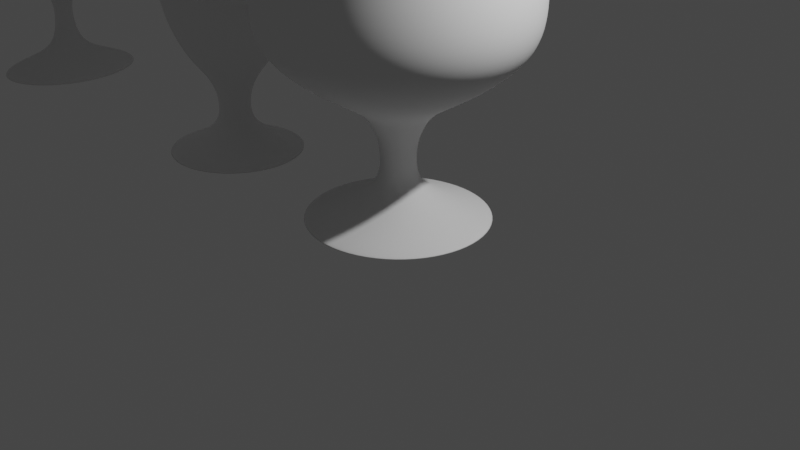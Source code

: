 # Source: second.blend  (saved by Blender 3.2.14; exported with 4.5.12 LTS)
import bpy
from mathutils import Matrix  # noqa: F401  (used for matrix-valued properties, if any)

bpy.ops.wm.read_factory_settings(use_empty=True)
scene = bpy.context.scene
scene.name = 'Scene'

# ---- collections
col_collection = bpy.data.collections.new('Collection'); scene.collection.children.link(col_collection)

# ---- world
world_world = bpy.data.worlds.new('World'); scene.world = world_world
world_world.use_nodes = True; world_world.node_tree.nodes.clear()
_N = world_world.node_tree.nodes; _L = world_world.node_tree.links
n0 = _N.new('ShaderNodeOutputWorld'); n0.name = 'World Output'; n0.location = (300, 300)
n1 = _N.new('ShaderNodeBackground'); n1.name = 'Background'; n1.location = (10, 300)
n1.inputs[0].default_value = (0.05088, 0.05088, 0.05088, 1.0)
_L.new(n1.outputs[0], n0.inputs[0])
n0.is_active_output = True
world_world.color = (0.05088, 0.05088, 0.05088)
world_world.use_sun_shadow = False
world_world.sun_shadow_jitter_overblur = 0.0

# ---- cameras
cam_camera = bpy.data.cameras.new('Camera')
cam_camera.clip_end = 100.0
cam_camera.ortho_scale = 7.314

# ---- lights
light_light = bpy.data.lights.new('Light', 'POINT')
light_light.transmission_factor = 0.0
light_light.energy = 1000.0
light_light.shadow_soft_size = 0.1
light_light.shadow_maximum_resolution = 0.006
light_light.use_absolute_resolution = True

# ---- meshes
me_cube_002 = bpy.data.meshes.new('Cube.002')
me_cube_002.from_pydata([(0.01301, 3.324e-05, 0.01552), (0.002784, -0.0005194, -0.01058), (0.003849, -0.0003794, -0.008799), (0.008914, -0.0001351, -0.006142), (0.01323, 0.000456, -0.003038), (0.01467, 0.0001084, -0.0004141), (0.01507, 5.131e-05, 0.002705), (0.01456, -0.0001001, 0.007471), (0.00547, -0.0003094, -0.01901), (0.007694, -2.207e-05, -0.01991), (0.01043, 2.474e-05, -0.02088), (0.001863, -0.0001974, -0.01524), (0.001966, -0.0003884, -0.01229), (0.002395, -0.0002372, -0.01669), (0.00307, -0.0002638, -0.01771)], [(9, 10), (8, 9), (14, 8), (2, 1), (3, 2), (4, 3), (5, 4), (6, 5), (7, 6), (0, 7), (12, 11), (1, 12), (11, 13), (13, 14)], [])
_uv = me_cube_002.uv_layers.new(name='UVMap')
_uv.uv.foreach_set('vector', [])
me_cube_002.update()
me_cube_003 = bpy.data.meshes.new('Cube.003')
me_cube_003.from_pydata([(0.5641, 0.7368, 1.538), (0.1522, 0.1106, -0.929), (0.1887, 0.2389, -0.6782), (0.2539, 0.4341, -0.4739), (0.449, 0.5258, -0.1006), (0.5215, 0.5684, 0.2595), (0.5609, 0.6189, 0.6861), (0.5521, 0.7063, 1.056), (0.1233, 0.7952, -1.604), (0.1231, 0.2131, -1.319), (0.1281, 0.5149, -1.494), (0.1235, 0.1305, -1.138)], [(10, 8), (2, 1), (3, 2), (4, 3), (5, 4), (6, 5), (7, 6), (0, 7), (11, 9), (9, 10), (1, 11)], [])
_uv = me_cube_003.uv_layers.new(name='UVMap')
_uv.uv.foreach_set('vector', [])
me_cube_003.update()
me_cube_004 = bpy.data.meshes.new('Cube.004')
me_cube_004.from_pydata([(0.7618, -3.488e-08, 0.1886), (0.5362, -1.203e-08, 0.06503), (0.3213, 1.323e-08, -0.07153), (0.1658, 3.367e-08, -0.1821), (0.09199, -0.00145, -0.225), (0.03254, -0.001095, -0.3003), (0.0463, 0.005907, -0.3861), (0.09171, 7.817e-08, -0.4227), (0.1642, 8.298e-08, -0.4487), (0.2823, 8.899e-08, -0.4812), (0.0535, -0.002337, -0.2602)], [(0, 1), (1, 2), (2, 3), (3, 4), (10, 5), (5, 6), (6, 7), (7, 8), (8, 9), (4, 10)], [])
_uv = me_cube_004.uv_layers.new(name='UVMap')
_uv.uv.foreach_set('vector', [])
me_cube_004.update()
me_vert = bpy.data.meshes.new('Vert')
me_vert.from_pydata([(1.441, -0.009833, 1.207), (1.467, -7.459e-08, 0.4515), (1.411, 4.295e-08, -0.4233), (1.27, 1.453e-07, -1.185), (1.044, 2.553e-07, -2.004), (0.7308, -0.004797, -2.527), (1.392, 0.04018, 1.708), (1.213, 0.08714, 2.171), (-0.01431, -0.004797, -2.527), (0.01461, 0.01096, -2.534)], [(0, 1), (1, 2), (2, 3), (3, 4), (4, 5), (6, 0), (7, 6), (5, 8), (8, 9)], [])
me_vert.update()
me_vert_001 = bpy.data.meshes.new('Vert.001')
me_vert_001.from_pydata([(0.4474, -0.01507, 0.9741), (0.5754, -0.004706, 0.6414), (0.617, -6.51e-08, 0.3637), (0.4752, 1.389e-08, -0.06444), (0.6385, 3.802e-08, -0.2439), (0.744, 7.533e-08, -0.5215), (0.8848, -0.006965, -0.9861), (0.842, 1.982e-07, -1.436), (0.6951, 2.355e-07, -1.714), (0.5405, 2.794e-07, -2.04), (0.3445, 2.947e-07, -2.155), (0.001569, 2.991e-07, -2.187)], [(0, 1), (1, 2), (2, 3), (3, 4), (4, 5), (5, 6), (6, 7), (7, 8), (8, 9), (9, 10), (10, 11)], [])
me_vert_001.update()
me_vert_002 = bpy.data.meshes.new('Vert.002')
me_vert_002.from_pydata([(1.016, 1.237e-06, 0.3473), (0.804, 1.31e-06, 0.09395), (0.4954, 1.376e-06, -0.396), (0.5009, 1.448e-06, -0.6466), (0.6092, 1.499e-06, -1.022), (0.8822, 1.575e-06, -1.594), (0.9275, 0.01593, -1.729), (0.9644, 0.005753, -1.945), (0.875, -0.004779, -2.175), (0.7729, -0.01133, -2.327), (0.6581, -0.01645, -2.455), (0.3903, -0.01858, -2.557), (0.008783, 0.01848, -2.579), (0.7393, 1.537e-06, -1.308), (0.5818, 1.343e-06, -0.151)], [(0, 1), (14, 2), (2, 3), (3, 4), (13, 5), (5, 6), (6, 7), (7, 8), (8, 9), (9, 10), (10, 11), (11, 12), (4, 13), (1, 14)], [])
me_vert_002.update()

# ---- objects
ob_light = bpy.data.objects.new('Light', light_light)
ob_camera = bpy.data.objects.new('Camera', cam_camera)
ob_cube = bpy.data.objects.new('Cube', me_cube_002)
ob_cube_001 = bpy.data.objects.new('Cube.001', me_cube_003)
ob_cube_002 = bpy.data.objects.new('Cube.002', me_cube_004)
ob_vert = bpy.data.objects.new('Vert', me_vert)
ob_vert_001 = bpy.data.objects.new('Vert.001', me_vert_001)
ob_vert_002 = bpy.data.objects.new('Vert.002', me_vert_002)

# ---- transforms, parenting, visibility, modifiers, constraints
ob_light.location = (4.076, 1.005, 5.904)
ob_light.rotation_euler = (0.6503, 0.05522, 1.866)
ob_light.lock_rotations_4d = False
ob_light.empty_display_type = 'ARROWS'
ob_light.color = (0.0, 0.0, 0.0, 0.0)
ob_light.lineart.crease_threshold = 0.0
ob_camera.location = (7.359, -6.926, 4.958)
ob_camera.rotation_euler = (1.109, 0.0, 0.8149)
ob_camera.lock_rotations_4d = False
ob_camera.empty_display_type = 'ARROWS'
ob_camera.color = (0.0, 0.0, 0.0, 0.0)
ob_camera.display_type = 'WIRE'
ob_camera.lineart.crease_threshold = 0.0
ob_cube.location = (0.02864, -0.03869, 2.038)
ob_cube.scale = (94.46, 94.46, 94.46)
_m = ob_cube.modifiers.new('Screw', 'SCREW')
_m = ob_cube.modifiers.new('Solidify', 'SOLIDIFY')
_m.solidify_mode = 'NON_MANIFOLD'
_m.thickness = 0.0002
_m.nonmanifold_merge_threshold = 0.0
_m = ob_cube.modifiers.new('Subdivision', 'SUBSURF')
ob_cube_001.location = (-2.74, -0.0188, 1.568)
_m = ob_cube_001.modifiers.new('Screw', 'SCREW')
_m = ob_cube_001.modifiers.new('Solidify', 'SOLIDIFY')
_m = ob_cube_001.modifiers.new('Subdivision', 'SUBSURF')
ob_cube_002.location = (-6.669, -0.03646, 2.235)
ob_cube_002.scale = (2.745, 3.33, 4.584)
_m = ob_cube_002.modifiers.new('Screw', 'SCREW')
_m = ob_cube_002.modifiers.new('Solidify', 'SOLIDIFY')
_m.solidify_mode = 'NON_MANIFOLD'
_m = ob_cube_002.modifiers.new('Subdivision', 'SUBSURF')
ob_vert.location = (-13.44, -0.03646, 2.615)
_m = ob_vert.modifiers.new('Screw', 'SCREW')
_m = ob_vert.modifiers.new('Solidify', 'SOLIDIFY')
_m.solidify_mode = 'NON_MANIFOLD'
_m = ob_vert.modifiers.new('Subdivision', 'SUBSURF')
ob_vert_001.location = (-19.61, -0.03646, 3.463)
ob_vert_001.scale = (1.603, 1.603, 1.603)
_m = ob_vert_001.modifiers.new('Screw', 'SCREW')
_m = ob_vert_001.modifiers.new('Solidify', 'SOLIDIFY')
_m = ob_vert_001.modifiers.new('Subdivision', 'SUBSURF')
ob_vert_002.location = (-25.01, -0.03646, 4.356)
ob_vert_002.scale = (1.739, 1.739, 1.739)
_m = ob_vert_002.modifiers.new('Screw', 'SCREW')
_m = ob_vert_002.modifiers.new('Solidify', 'SOLIDIFY')
_m = ob_vert_002.modifiers.new('Subdivision', 'SUBSURF')

# ---- collection membership
col_collection.objects.link(ob_light)
col_collection.objects.link(ob_camera)
col_collection.objects.link(ob_cube)
col_collection.objects.link(ob_cube_001)
col_collection.objects.link(ob_cube_002)
col_collection.objects.link(ob_vert)
col_collection.objects.link(ob_vert_001)
col_collection.objects.link(ob_vert_002)

# ---- scene / render settings (as saved in the file)
scene.camera = ob_camera
scene.frame_start = 1; scene.frame_end = 250; scene.frame_set(1)
scene.render.engine = 'BLENDER_EEVEE_NEXT'
scene.cycles.sampling_pattern = 'TABULATED_SOBOL'
scene.cycles.use_light_tree = False
scene.view_settings.view_transform = 'Filmic'
bpy.context.view_layer.update()
